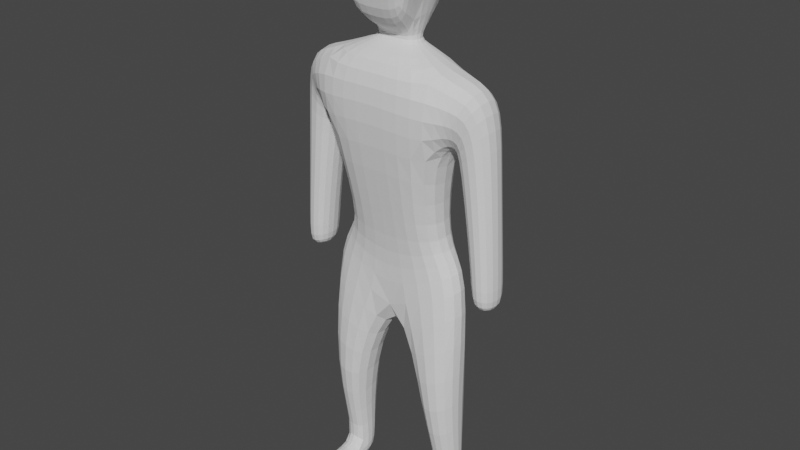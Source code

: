# Source: unit-s1.blend  (saved by Blender 2.93.20; exported with 4.5.12 LTS)
import bpy
from mathutils import Matrix  # noqa: F401  (used for matrix-valued properties, if any)

bpy.ops.wm.read_factory_settings(use_empty=True)
scene = bpy.context.scene
scene.name = 'Scene'

# ---- world
world_world = bpy.data.worlds.new('World'); scene.world = world_world
world_world.use_nodes = True; world_world.node_tree.nodes.clear()
_N = world_world.node_tree.nodes; _L = world_world.node_tree.links
n0 = _N.new('ShaderNodeOutputWorld'); n0.name = 'World Output'; n0.location = (300, 300)
n1 = _N.new('ShaderNodeBackground'); n1.name = 'Background'; n1.location = (10, 300)
n1.inputs[0].default_value = (0.05088, 0.05088, 0.05088, 1.0)
_L.new(n1.outputs[0], n0.inputs[0])
n0.is_active_output = True
world_world.color = (0.05088, 0.05088, 0.05088)
world_world.use_sun_shadow = False
world_world.sun_shadow_jitter_overblur = 0.0

# ---- meshes
me_unit_warrior_n_part = bpy.data.meshes.new('unit-warrior-n-part')
me_unit_warrior_n_part.from_pydata([(-5.249e-05, -0.3394, -0.9364), (-5.249e-05, -0.7861, 1.064), (-5.249e-05, 0.4523, -0.9364), (-5.249e-05, 0.4066, 1.064), (0.7903, -0.3394, -0.91), (1.013, -0.7861, 0.8673), (0.7903, 0.4523, -0.91), (1.013, 0.4066, 0.8673), (-5.249e-05, 0.4523, -1.906), (-5.249e-05, -0.3394, -1.906), (1.355, 0.3614, -1.057), (1.355, -0.3093, -1.057), (0.673, 0.4414, -3.619), (0.6814, -0.6421, -3.768), (1.277, 0.3278, -3.619), (1.286, -0.5894, -3.768), (0.7857, 0.3181, -5.334), (0.7902, 0.07648, -5.643), (1.225, 0.2272, -5.334), (1.23, 0.1065, -5.643), (0.7857, 0.3181, -5.741), (0.7857, -0.3394, -5.741), (1.225, 0.2272, -5.741), (1.225, -0.3093, -5.741), (0.7857, -0.838, -5.334), (1.225, -0.7163, -5.334), (0.7857, -0.838, -5.741), (1.225, -0.7163, -5.741), (-5.251e-05, -0.8085, 2.197), (-5.251e-05, 0.4026, 2.204), (1.113, 0.4026, 2.169), (1.113, -0.8085, 2.162), (1.092, 0.3181, 0.9085), (1.092, -0.3394, 0.9085), (1.73, 0.4802, 1.971), (1.73, -0.4904, 1.993), (1.188, 0.3181, 0.9085), (1.188, -0.3394, 0.9085), (1.827, 0.3181, 0.864), (1.827, -0.3394, 0.864), (1.493, 0.3016, -1.153), (1.493, -0.3121, -1.153), (1.93, 0.3016, -1.215), (1.93, -0.3121, -1.215), (1.495, 0.3016, -1.589), (1.495, -0.3121, -1.589), (1.932, 0.3016, -1.651), (1.932, -0.3121, -1.651), (-5.249e-05, -0.1275, 2.4), (-5.249e-05, 0.08382, 2.403), (0.2579, 0.08382, 2.403), (0.2579, -0.1275, 2.4), (-5.249e-05, -0.2574, 2.578), (-5.249e-05, 0.2137, 2.585), (0.4667, 0.2137, 2.585), (0.4667, -0.2574, 2.578), (-5.249e-05, -0.4682, 4.342), (-5.249e-05, 0.5233, 4.342), (0.7108, 0.5233, 4.342), (0.7108, -0.4682, 4.342), (0.6356, -0.7094, 2.825), (-5.249e-05, -0.7094, 2.825), (0.6356, -0.7314, 3.963), (-5.249e-05, -0.7314, 3.963), (-5.249e-05, 0.5719, 2.907), (0.3884, 0.5719, 2.907), (-5.249e-05, 0.7407, 3.866), (0.5215, 0.7407, 3.866)], [], [(2, 3, 7, 6), (6, 7, 5, 4), (4, 5, 1, 0), (2, 6, 10, 8), (7, 30, 34, 32), (11, 9, 13, 15), (6, 4, 11, 10), (4, 0, 9, 11), (15, 13, 17, 19), (8, 10, 14, 12), (10, 11, 15, 14), (9, 8, 12, 13), (18, 19, 23, 22), (12, 14, 18, 16), (14, 15, 19, 18), (13, 12, 16, 17), (20, 22, 23, 21), (17, 16, 20, 21), (17, 21, 26, 24), (16, 18, 22, 20), (25, 24, 26, 27), (21, 23, 27, 26), (19, 17, 24, 25), (23, 19, 25, 27), (28, 31, 51, 48), (1, 5, 31, 28), (7, 3, 29, 30), (35, 33, 37, 39), (30, 31, 35, 34), (5, 7, 32, 33), (31, 5, 33, 35), (36, 38, 42, 40), (34, 35, 39, 38), (32, 34, 38, 36), (33, 32, 36, 37), (40, 42, 46, 44), (37, 36, 40, 41), (39, 37, 41, 43), (38, 39, 43, 42), (45, 44, 46, 47), (41, 40, 44, 45), (43, 41, 45, 47), (42, 43, 47, 46), (48, 51, 55, 52), (30, 29, 49, 50), (31, 30, 50, 51), (58, 54, 65, 67), (50, 49, 53, 54), (51, 50, 54, 55), (58, 57, 56, 59), (55, 54, 58, 59), (52, 55, 60, 61), (61, 60, 62, 63), (55, 59, 62, 60), (59, 56, 63, 62), (65, 64, 66, 67), (57, 58, 67, 66), (54, 53, 64, 65)])
_uv = me_unit_warrior_n_part.uv_layers.new(name='UVMap')
_uv.uv.foreach_set('vector', [0.375, 0.25, 0.625, 0.25, 0.625, 0.5, 0.375, 0.5, 0.375, 0.5, 0.625, 0.5, 0.625, 0.75, 0.375, 0.75, 0.375, 0.75, 0.625, 0.75, 0.625, 1.0, 0.375, 1.0, 0.375, 0.25, 0.375, 0.5, 0.375, 0.5, 0.375, 0.25, 0.625, 0.5, 0.625, 0.5, 0.625, 0.5, 0.625, 0.5, 0.375, 0.75, 0.375, 1.0, 0.375, 1.0, 0.375, 0.75, 0.375, 0.5, 0.375, 0.75, 0.375, 0.75, 0.375, 0.5, 0.375, 0.75, 0.375, 1.0, 0.375, 1.0, 0.375, 0.75, 0.375, 0.75, 0.375, 1.0, 0.375, 1.0, 0.375, 0.75, 0.375, 0.25, 0.375, 0.5, 0.375, 0.5, 0.375, 0.25, 0.375, 0.5, 0.375, 0.75, 0.375, 0.75, 0.375, 0.5, 0.375, 0.0, 0.375, 0.25, 0.375, 0.25, 0.375, 0.0, 0.375, 0.5, 0.375, 0.75, 0.375, 0.75, 0.375, 0.5, 0.375, 0.25, 0.375, 0.5, 0.375, 0.5, 0.375, 0.25, 0.375, 0.5, 0.375, 0.75, 0.375, 0.75, 0.375, 0.5, 0.375, 0.0, 0.375, 0.25, 0.375, 0.25, 0.375, 0.0, 0.125, 0.5, 0.375, 0.5, 0.375, 0.75, 0.125, 0.75, 0.375, 0.0, 0.375, 0.25, 0.375, 0.25, 0.375, 0.0, 0.375, 0.0, 0.375, 0.0, 0.375, 0.0, 0.375, 0.0, 0.375, 0.25, 0.375, 0.5, 0.375, 0.5, 0.375, 0.25, 0.375, 0.75, 0.375, 1.0, 0.375, 1.0, 0.375, 0.75, 0.125, 0.75, 0.375, 0.75, 0.375, 0.75, 0.125, 0.75, 0.375, 0.75, 0.375, 1.0, 0.375, 1.0, 0.375, 0.75, 0.375, 0.75, 0.375, 0.75, 0.375, 0.75, 0.375, 0.75, 0.625, 1.0, 0.625, 0.75, 0.625, 0.75, 0.625, 1.0, 0.625, 1.0, 0.625, 0.75, 0.625, 0.75, 0.625, 1.0, 0.625, 0.5, 0.625, 0.25, 0.625, 0.25, 0.625, 0.5, 0.625, 0.75, 0.625, 0.75, 0.625, 0.75, 0.625, 0.75, 0.625, 0.5, 0.625, 0.75, 0.625, 0.75, 0.625, 0.5, 0.625, 0.75, 0.625, 0.5, 0.625, 0.5, 0.625, 0.75, 0.625, 0.75, 0.625, 0.75, 0.625, 0.75, 0.625, 0.75, 0.625, 0.5, 0.625, 0.5, 0.625, 0.5, 0.625, 0.5, 0.625, 0.5, 0.625, 0.75, 0.625, 0.75, 0.625, 0.5, 0.625, 0.5, 0.625, 0.5, 0.625, 0.5, 0.625, 0.5, 0.625, 0.75, 0.625, 0.5, 0.625, 0.5, 0.625, 0.75, 0.625, 0.5, 0.625, 0.5, 0.625, 0.5, 0.625, 0.5, 0.625, 0.75, 0.625, 0.5, 0.625, 0.5, 0.625, 0.75, 0.625, 0.75, 0.625, 0.75, 0.625, 0.75, 0.625, 0.75, 0.625, 0.5, 0.625, 0.75, 0.625, 0.75, 0.625, 0.5, 0.625, 0.75, 0.625, 0.5, 0.625, 0.5, 0.625, 0.75, 0.625, 0.75, 0.625, 0.5, 0.625, 0.5, 0.625, 0.75, 0.625, 0.75, 0.625, 0.75, 0.625, 0.75, 0.625, 0.75, 0.625, 0.5, 0.625, 0.75, 0.625, 0.75, 0.625, 0.5, 0.625, 1.0, 0.625, 0.75, 0.625, 0.75, 0.625, 1.0, 0.625, 0.5, 0.625, 0.25, 0.625, 0.25, 0.625, 0.5, 0.625, 0.75, 0.625, 0.5, 0.625, 0.5, 0.625, 0.75, 0.625, 0.5, 0.625, 0.5, 0.625, 0.5, 0.625, 0.5, 0.625, 0.5, 0.625, 0.25, 0.625, 0.25, 0.625, 0.5, 0.625, 0.75, 0.625, 0.5, 0.625, 0.5, 0.625, 0.75, 0.625, 0.5, 0.875, 0.5, 0.875, 0.75, 0.625, 0.75, 0.625, 0.75, 0.625, 0.5, 0.625, 0.5, 0.625, 0.75, 0.625, 1.0, 0.625, 0.75, 0.625, 0.75, 0.625, 1.0, 0.625, 1.0, 0.625, 0.75, 0.625, 0.75, 0.625, 1.0, 0.625, 0.75, 0.625, 0.75, 0.625, 0.75, 0.625, 0.75, 0.625, 0.75, 0.875, 0.75, 0.875, 0.75, 0.625, 0.75, 0.625, 0.5, 0.625, 0.25, 0.625, 0.25, 0.625, 0.5, 0.875, 0.5, 0.625, 0.5, 0.625, 0.5, 0.875, 0.5, 0.625, 0.5, 0.625, 0.25, 0.625, 0.25, 0.625, 0.5])
me_unit_warrior_n_part.use_remesh_fix_poles = True
me_unit_warrior_n_part.use_remesh_preserve_attributes = False
me_unit_warrior_n_part.update()

# ---- objects
ob_unit_warrior_n_model = bpy.data.objects.new('unit-warrior-n-model', me_unit_warrior_n_part)

# ---- transforms, parenting, visibility, modifiers, constraints
ob_unit_warrior_n_model.location = (0.01875, 0.00117, 5.94)
_m = ob_unit_warrior_n_model.modifiers.new('Mirror', 'MIRROR')
_m.use_mirror_vertex_groups = False
_m = ob_unit_warrior_n_model.modifiers.new('Subdivision', 'SUBSURF')

# ---- collection membership
scene.collection.objects.link(ob_unit_warrior_n_model)

# ---- scene / render settings (as saved in the file)
scene.frame_start = 1; scene.frame_end = 250; scene.frame_set(1)
scene.render.engine = 'BLENDER_EEVEE_NEXT'
scene.cycles.use_denoising = False
scene.cycles.samples = 128
scene.cycles.sampling_pattern = 'TABULATED_SOBOL'
scene.cycles.use_adaptive_sampling = False
scene.cycles.use_light_tree = False
scene.view_settings.view_transform = 'Filmic'
bpy.context.view_layer.update()

# ---- added for rendering (the .blend has no active camera and no usable light): camera, sun
cam_auto = bpy.data.cameras.new('AutoCamera')
cam_auto.lens = 50.0
cam_auto.sensor_width = 36.0
cam_auto.clip_end = 1000.0
ob_auto_camera = bpy.data.objects.new('AutoCamera', cam_auto)
scene.collection.objects.link(ob_auto_camera)
ob_auto_camera.location = (10.1158, -12.1639, 13.3176)
ob_auto_camera.rotation_euler = (1.09748, -7.21219e-08, 0.694738)
scene.camera = ob_auto_camera
light_auto_sun = bpy.data.lights.new('AutoSun', 'SUN')
light_auto_sun.energy = 3.0
light_auto_sun.angle = 0.0523599
ob_auto_sun = bpy.data.objects.new('AutoSun', light_auto_sun)
scene.collection.objects.link(ob_auto_sun)
ob_auto_sun.rotation_euler = (0.872665, 0.174533, 0.523599)
bpy.context.view_layer.update()
